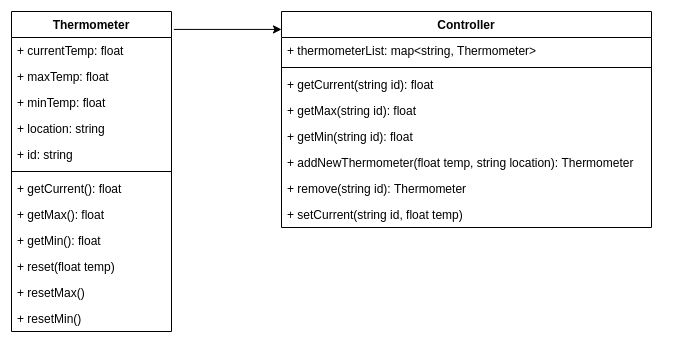

The diagram above was exported from draw.io. Its source (the exported page's mxGraphModel, read from the mxfile embedded in the PNG):
<mxGraphModel dx="813" dy="403" grid="1" gridSize="10" guides="1" tooltips="1" connect="1" arrows="1" fold="1" page="1" pageScale="1" pageWidth="827" pageHeight="1169" math="0" shadow="0">
  <root>
    <mxCell id="0" />
    <mxCell id="1" parent="0" />
    <mxCell id="lyS8NSZPQe5TivvdqktP-1" value="Thermometer" style="swimlane;fontStyle=1;align=center;verticalAlign=top;childLayout=stackLayout;horizontal=1;startSize=26;horizontalStack=0;resizeParent=1;resizeParentMax=0;resizeLast=0;collapsible=1;marginBottom=0;" vertex="1" parent="1">
      <mxGeometry x="120" y="170" width="160" height="320" as="geometry" />
    </mxCell>
    <mxCell id="lyS8NSZPQe5TivvdqktP-2" value="+ currentTemp: float&#10;" style="text;strokeColor=none;fillColor=none;align=left;verticalAlign=top;spacingLeft=4;spacingRight=4;overflow=hidden;rotatable=0;points=[[0,0.5],[1,0.5]];portConstraint=eastwest;" vertex="1" parent="lyS8NSZPQe5TivvdqktP-1">
      <mxGeometry y="26" width="160" height="26" as="geometry" />
    </mxCell>
    <mxCell id="lyS8NSZPQe5TivvdqktP-5" value="+ maxTemp: float&#10;" style="text;strokeColor=none;fillColor=none;align=left;verticalAlign=top;spacingLeft=4;spacingRight=4;overflow=hidden;rotatable=0;points=[[0,0.5],[1,0.5]];portConstraint=eastwest;" vertex="1" parent="lyS8NSZPQe5TivvdqktP-1">
      <mxGeometry y="52" width="160" height="26" as="geometry" />
    </mxCell>
    <mxCell id="lyS8NSZPQe5TivvdqktP-6" value="+ minTemp: float&#10;" style="text;strokeColor=none;fillColor=none;align=left;verticalAlign=top;spacingLeft=4;spacingRight=4;overflow=hidden;rotatable=0;points=[[0,0.5],[1,0.5]];portConstraint=eastwest;" vertex="1" parent="lyS8NSZPQe5TivvdqktP-1">
      <mxGeometry y="78" width="160" height="26" as="geometry" />
    </mxCell>
    <mxCell id="lyS8NSZPQe5TivvdqktP-7" value="+ location: string" style="text;strokeColor=none;fillColor=none;align=left;verticalAlign=top;spacingLeft=4;spacingRight=4;overflow=hidden;rotatable=0;points=[[0,0.5],[1,0.5]];portConstraint=eastwest;" vertex="1" parent="lyS8NSZPQe5TivvdqktP-1">
      <mxGeometry y="104" width="160" height="26" as="geometry" />
    </mxCell>
    <mxCell id="lyS8NSZPQe5TivvdqktP-8" value="+ id: string" style="text;strokeColor=none;fillColor=none;align=left;verticalAlign=top;spacingLeft=4;spacingRight=4;overflow=hidden;rotatable=0;points=[[0,0.5],[1,0.5]];portConstraint=eastwest;" vertex="1" parent="lyS8NSZPQe5TivvdqktP-1">
      <mxGeometry y="130" width="160" height="26" as="geometry" />
    </mxCell>
    <mxCell id="lyS8NSZPQe5TivvdqktP-3" value="" style="line;strokeWidth=1;fillColor=none;align=left;verticalAlign=middle;spacingTop=-1;spacingLeft=3;spacingRight=3;rotatable=0;labelPosition=right;points=[];portConstraint=eastwest;" vertex="1" parent="lyS8NSZPQe5TivvdqktP-1">
      <mxGeometry y="156" width="160" height="8" as="geometry" />
    </mxCell>
    <mxCell id="lyS8NSZPQe5TivvdqktP-4" value="+ getCurrent(): float" style="text;strokeColor=none;fillColor=none;align=left;verticalAlign=top;spacingLeft=4;spacingRight=4;overflow=hidden;rotatable=0;points=[[0,0.5],[1,0.5]];portConstraint=eastwest;" vertex="1" parent="lyS8NSZPQe5TivvdqktP-1">
      <mxGeometry y="164" width="160" height="26" as="geometry" />
    </mxCell>
    <mxCell id="lyS8NSZPQe5TivvdqktP-9" value="+ getMax(): float" style="text;strokeColor=none;fillColor=none;align=left;verticalAlign=top;spacingLeft=4;spacingRight=4;overflow=hidden;rotatable=0;points=[[0,0.5],[1,0.5]];portConstraint=eastwest;" vertex="1" parent="lyS8NSZPQe5TivvdqktP-1">
      <mxGeometry y="190" width="160" height="26" as="geometry" />
    </mxCell>
    <mxCell id="lyS8NSZPQe5TivvdqktP-10" value="+ getMin(): float" style="text;strokeColor=none;fillColor=none;align=left;verticalAlign=top;spacingLeft=4;spacingRight=4;overflow=hidden;rotatable=0;points=[[0,0.5],[1,0.5]];portConstraint=eastwest;" vertex="1" parent="lyS8NSZPQe5TivvdqktP-1">
      <mxGeometry y="216" width="160" height="26" as="geometry" />
    </mxCell>
    <mxCell id="lyS8NSZPQe5TivvdqktP-11" value="+ reset(float temp)" style="text;strokeColor=none;fillColor=none;align=left;verticalAlign=top;spacingLeft=4;spacingRight=4;overflow=hidden;rotatable=0;points=[[0,0.5],[1,0.5]];portConstraint=eastwest;" vertex="1" parent="lyS8NSZPQe5TivvdqktP-1">
      <mxGeometry y="242" width="160" height="26" as="geometry" />
    </mxCell>
    <mxCell id="lyS8NSZPQe5TivvdqktP-12" value="+ resetMax()" style="text;strokeColor=none;fillColor=none;align=left;verticalAlign=top;spacingLeft=4;spacingRight=4;overflow=hidden;rotatable=0;points=[[0,0.5],[1,0.5]];portConstraint=eastwest;" vertex="1" parent="lyS8NSZPQe5TivvdqktP-1">
      <mxGeometry y="268" width="160" height="26" as="geometry" />
    </mxCell>
    <mxCell id="lyS8NSZPQe5TivvdqktP-13" value="+ resetMin()" style="text;strokeColor=none;fillColor=none;align=left;verticalAlign=top;spacingLeft=4;spacingRight=4;overflow=hidden;rotatable=0;points=[[0,0.5],[1,0.5]];portConstraint=eastwest;" vertex="1" parent="lyS8NSZPQe5TivvdqktP-1">
      <mxGeometry y="294" width="160" height="26" as="geometry" />
    </mxCell>
    <mxCell id="lyS8NSZPQe5TivvdqktP-14" value="Controller" style="swimlane;fontStyle=1;align=center;verticalAlign=top;childLayout=stackLayout;horizontal=1;startSize=26;horizontalStack=0;resizeParent=1;resizeParentMax=0;resizeLast=0;collapsible=1;marginBottom=0;" vertex="1" parent="1">
      <mxGeometry x="390" y="170" width="370" height="216" as="geometry" />
    </mxCell>
    <mxCell id="lyS8NSZPQe5TivvdqktP-15" value="+ thermometerList: map&lt;string, Thermometer&gt;" style="text;strokeColor=none;fillColor=none;align=left;verticalAlign=top;spacingLeft=4;spacingRight=4;overflow=hidden;rotatable=0;points=[[0,0.5],[1,0.5]];portConstraint=eastwest;" vertex="1" parent="lyS8NSZPQe5TivvdqktP-14">
      <mxGeometry y="26" width="370" height="26" as="geometry" />
    </mxCell>
    <mxCell id="lyS8NSZPQe5TivvdqktP-16" value="" style="line;strokeWidth=1;fillColor=none;align=left;verticalAlign=middle;spacingTop=-1;spacingLeft=3;spacingRight=3;rotatable=0;labelPosition=right;points=[];portConstraint=eastwest;" vertex="1" parent="lyS8NSZPQe5TivvdqktP-14">
      <mxGeometry y="52" width="370" height="8" as="geometry" />
    </mxCell>
    <mxCell id="lyS8NSZPQe5TivvdqktP-17" value="+ getCurrent(string id): float" style="text;strokeColor=none;fillColor=none;align=left;verticalAlign=top;spacingLeft=4;spacingRight=4;overflow=hidden;rotatable=0;points=[[0,0.5],[1,0.5]];portConstraint=eastwest;" vertex="1" parent="lyS8NSZPQe5TivvdqktP-14">
      <mxGeometry y="60" width="370" height="26" as="geometry" />
    </mxCell>
    <mxCell id="lyS8NSZPQe5TivvdqktP-18" value="+ getMax(string id): float" style="text;strokeColor=none;fillColor=none;align=left;verticalAlign=top;spacingLeft=4;spacingRight=4;overflow=hidden;rotatable=0;points=[[0,0.5],[1,0.5]];portConstraint=eastwest;" vertex="1" parent="lyS8NSZPQe5TivvdqktP-14">
      <mxGeometry y="86" width="370" height="26" as="geometry" />
    </mxCell>
    <mxCell id="lyS8NSZPQe5TivvdqktP-19" value="+ getMin(string id): float" style="text;strokeColor=none;fillColor=none;align=left;verticalAlign=top;spacingLeft=4;spacingRight=4;overflow=hidden;rotatable=0;points=[[0,0.5],[1,0.5]];portConstraint=eastwest;" vertex="1" parent="lyS8NSZPQe5TivvdqktP-14">
      <mxGeometry y="112" width="370" height="26" as="geometry" />
    </mxCell>
    <mxCell id="lyS8NSZPQe5TivvdqktP-21" value="+ addNewThermometer(float temp, string location): Thermometer" style="text;strokeColor=none;fillColor=none;align=left;verticalAlign=top;spacingLeft=4;spacingRight=4;overflow=hidden;rotatable=0;points=[[0,0.5],[1,0.5]];portConstraint=eastwest;" vertex="1" parent="lyS8NSZPQe5TivvdqktP-14">
      <mxGeometry y="138" width="370" height="26" as="geometry" />
    </mxCell>
    <mxCell id="lyS8NSZPQe5TivvdqktP-22" value="+ remove(string id): Thermometer" style="text;strokeColor=none;fillColor=none;align=left;verticalAlign=top;spacingLeft=4;spacingRight=4;overflow=hidden;rotatable=0;points=[[0,0.5],[1,0.5]];portConstraint=eastwest;" vertex="1" parent="lyS8NSZPQe5TivvdqktP-14">
      <mxGeometry y="164" width="370" height="26" as="geometry" />
    </mxCell>
    <mxCell id="lyS8NSZPQe5TivvdqktP-20" value="+ setCurrent(string id, float temp)" style="text;strokeColor=none;fillColor=none;align=left;verticalAlign=top;spacingLeft=4;spacingRight=4;overflow=hidden;rotatable=0;points=[[0,0.5],[1,0.5]];portConstraint=eastwest;" vertex="1" parent="lyS8NSZPQe5TivvdqktP-14">
      <mxGeometry y="190" width="370" height="26" as="geometry" />
    </mxCell>
    <mxCell id="lyS8NSZPQe5TivvdqktP-23" value="" style="endArrow=classic;html=1;exitX=1.015;exitY=0.056;exitDx=0;exitDy=0;exitPerimeter=0;entryX=0;entryY=0.083;entryDx=0;entryDy=0;entryPerimeter=0;" edge="1" parent="1" source="lyS8NSZPQe5TivvdqktP-1" target="lyS8NSZPQe5TivvdqktP-14">
      <mxGeometry width="50" height="50" relative="1" as="geometry">
        <mxPoint x="360" y="340" as="sourcePoint" />
        <mxPoint x="410" y="290" as="targetPoint" />
      </mxGeometry>
    </mxCell>
  </root>
</mxGraphModel>